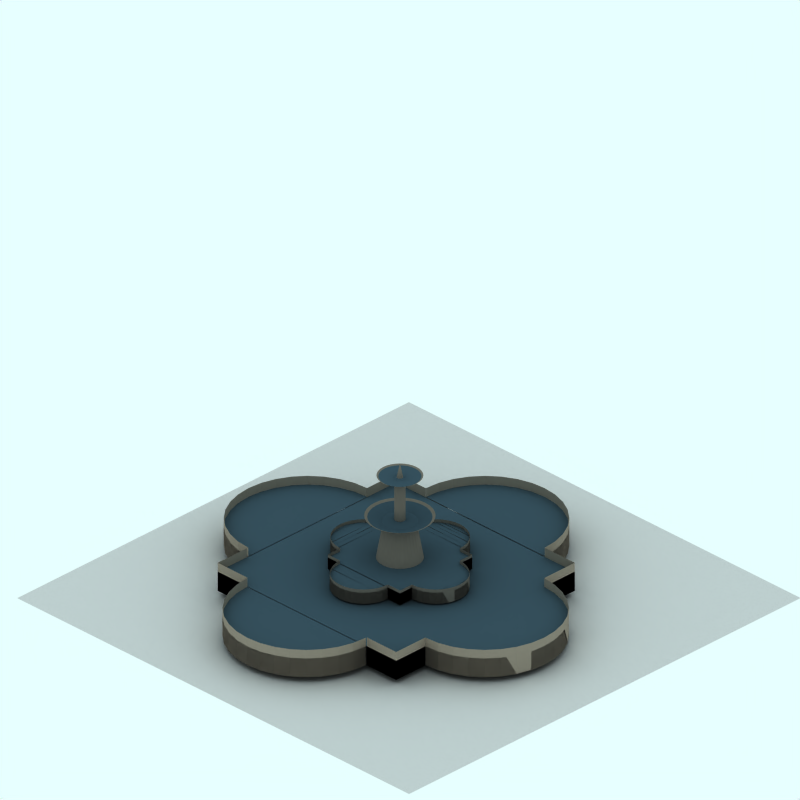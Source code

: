 # Source: fountain.blend  (saved by Blender 2.48.1; exported with 4.5.12 LTS)
import bpy
from mathutils import Matrix  # noqa: F401  (used for matrix-valued properties, if any)

bpy.ops.wm.read_factory_settings(use_empty=True)
scene = bpy.context.scene
scene.name = 'Scene'

# ---- collections
col_collection_1 = bpy.data.collections.new('Collection 1'); scene.collection.children.link(col_collection_1)
col_collection_2 = bpy.data.collections.new('Collection 2'); scene.collection.children.link(col_collection_2)
col_collection_2.hide_render = True
col_collection_2.hide_viewport = True
col_collection_3 = bpy.data.collections.new('Collection 3'); scene.collection.children.link(col_collection_3)

# ---- materials (node trees are filled in below, after node groups)
mat_pavement = bpy.data.materials.new('Pavement')
mat_pavement.alpha_threshold = 0.0
mat_pavement.preview_render_type = 'CUBE'
mat_pavement.diffuse_color = (0.8111, 0.8031, 0.8031, 1.0)
mat_pavement.specular_color = (1.0, 0.9999, 0.9999)
mat_pavement.roughness = 0.5
mat_pavement.line_color = (0.0, 0.0, 0.0, 1.0)
mat_material_001 = bpy.data.materials.new('Material.001')
mat_material_001.alpha_threshold = 0.0
mat_material_001.diffuse_color = (0.4639, 0.4359, 0.3999, 1.0)
mat_material_001.specular_color = (0.4711, 0.4453, 0.3925)
mat_material_001.roughness = 0.5
mat_material_001.line_color = (0.0, 0.0, 0.0, 1.0)
mat_material_003 = bpy.data.materials.new('Material.003')
mat_material_003.alpha_threshold = 0.0
mat_material_003.diffuse_color = (0.231, 0.3124, 0.3609, 1.0)
mat_material_003.roughness = 0.5
mat_material_003.line_color = (0.0, 0.0, 0.0, 1.0)
mat_material_002 = bpy.data.materials.new('Material.002')
mat_material_002.alpha_threshold = 0.0
mat_material_002.preview_render_type = 'CUBE'
mat_material_002.diffuse_color = (0.578, 0.5355, 0.4809, 1.0)
mat_material_002.roughness = 0.5
mat_material_002.line_color = (0.0, 0.0, 0.0, 1.0)
mat_material = bpy.data.materials.new('Material')
mat_material.alpha_threshold = 0.0
mat_material.diffuse_color = (0.4639, 0.4359, 0.3999, 1.0)
mat_material.specular_color = (0.4711, 0.4453, 0.3925)
mat_material.roughness = 0.5
mat_material.line_color = (0.0, 0.0, 0.0, 1.0)

# ---- material node trees

# ---- world
world_world = bpy.data.worlds.new('World'); scene.world = world_world
world_world.color = (0.9059, 1.0, 1.0)
world_world.use_sun_shadow = False
world_world.sun_shadow_jitter_overblur = 0.0
world_world.cycles.sampling_method = 'MANUAL'
world_world.cycles.sample_map_resolution = 256

# ---- cameras
cam_camera_001 = bpy.data.cameras.new('Camera.001')
cam_camera_001.type = 'ORTHO'
cam_camera_001.passepartout_alpha = 0.2
cam_camera_001.clip_end = 100.0
cam_camera_001.lens = 35.0
cam_camera_001.ortho_scale = 12.0
cam_camera_001.display_size = 5.91
cam_camera_001.show_passepartout = False
cam_camera_001.show_safe_areas = True
cam_camera_001.dof.focus_distance = 0.0
cam_camera_001.dof.aperture_fstop = 128.0

# ---- lights
light_lamp = bpy.data.lights.new('Lamp', 'SPOT')
light_lamp.transmission_factor = 0.0
light_lamp.energy = 8.0
light_lamp.shadow_buffer_clip_start = 0.5
light_lamp.shadow_soft_size = 1.0
light_lamp.shadow_maximum_resolution = 0.006
light_lamp.use_absolute_resolution = True
light_lamp.cycles.use_multiple_importance_sampling = False

# ---- meshes
me_plane = bpy.data.meshes.new('Plane')
me_plane.from_pydata([(4.25, 4.06, 0.0), (4.25, -4.25, 0.0), (-4.06, -4.25, 0.0), (-4.06, 4.06, 0.0), (1.48, -4.25, 0.0), (-1.29, -4.25, 0.0), (4.25, 1.29, 0.0), (4.25, -1.48, 0.0), (1.48, 4.06, 0.0), (-1.29, 4.06, 0.0), (-4.06, -1.48, 0.0), (-4.06, 2.149, 0.0), (-2.052, 2.149, 0.0), (-3.486, 2.149, 0.0), (-2.052, -2.484, 0.0), (-3.486, -2.484, 0.0)], [], [(9, 3, 11, 13), (8, 9, 13, 12), (0, 8, 12, 6), (13, 11, 10, 15), (6, 12, 14, 7), (15, 10, 2, 5), (14, 15, 5, 4), (7, 14, 4, 1), (12, 13, 15, 14)])
me_plane.materials.append(mat_pavement)
me_plane.use_remesh_preserve_volume = False
me_plane.use_remesh_preserve_attributes = False
me_plane.use_mirror_vertex_groups = False
me_plane.update()
me_cylinder_001 = bpy.data.meshes.new('Cylinder.001')
me_cylinder_001.from_pydata([(0.2495, 0.2495, 11.19), (0.2933, 0.196, 11.19), (0.3259, 0.135, 11.19), (0.346, 0.06883, 11.19), (0.3528, 2.664e-08, 11.19), (0.346, -0.06883, 11.19), (0.3259, -0.135, 11.19), (0.2933, -0.196, 11.19), (0.2495, -0.2495, 11.19), (0.196, -0.2933, 11.19), (0.135, -0.3259, 11.19), (0.06883, -0.346, 11.19), (-1.15e-07, -0.3528, 11.19), (-0.06883, -0.346, 11.19), (-0.135, -0.3259, 11.19), (-0.196, -0.2933, 11.19), (-0.2495, -0.2495, 11.19), (-0.2933, -0.196, 11.19), (-0.3259, -0.135, 11.19), (-0.346, -0.06883, 11.19), (-0.3528, 3.407e-07, 11.19), (-0.346, 0.06883, 11.19), (-0.3259, 0.135, 11.19), (-0.2933, 0.196, 11.19), (-0.2495, 0.2495, 11.19), (-0.196, 0.2933, 11.19), (-0.135, 0.3259, 11.19), (-0.06883, 0.346, 11.19), (5.664e-07, 0.3528, 11.19), (0.06883, 0.346, 11.19), (0.135, 0.3259, 11.19), (0.196, 0.2933, 11.19), (0.1829, 0.1829, 11.9), (0.2151, 0.1437, 11.9), (0.239, 0.09898, 11.9), (0.2537, 0.05046, 11.9), (0.2587, -5.807e-07, 11.9), (0.2537, -0.05046, 11.9), (0.239, -0.09898, 11.9), (0.2151, -0.1437, 11.9), (0.1829, -0.1829, 11.9), (0.1437, -0.2151, 11.9), (0.09898, -0.239, 11.9), (0.05046, -0.2537, 11.9), (2.405e-07, -0.2587, 11.9), (-0.05046, -0.2537, 11.9), (-0.09898, -0.239, 11.9), (-0.1437, -0.2151, 11.9), (-0.1829, -0.1829, 11.9), (-0.2151, -0.1437, 11.9), (-0.239, -0.09898, 11.9), (-0.2537, -0.05046, 11.9), (-0.2587, -1.062e-06, 11.9), (-0.2537, 0.05046, 11.9), (-0.239, 0.09898, 11.9), (-0.2151, 0.1437, 11.9), (-0.1829, 0.1829, 11.9), (-0.1437, 0.2151, 11.9), (-0.09899, 0.239, 11.9), (-0.05046, 0.2537, 11.9), (-1.883e-06, 0.2587, 11.9), (0.05046, 0.2537, 11.9), (0.09898, 0.239, 11.9), (0.1437, 0.2151, 11.9), (0.0, 0.0, 11.19), (0.1437, 0.2151, 12.06), (0.09898, 0.239, 12.06), (0.05046, 0.2537, 12.06), (-1.883e-06, 0.2587, 12.06), (-0.05046, 0.2537, 12.06), (-0.09899, 0.239, 12.06), (-0.1437, 0.2151, 12.06), (-0.1829, 0.1829, 12.06), (-0.2151, 0.1437, 12.06), (-0.239, 0.09898, 12.06), (-0.2537, 0.05046, 12.06), (-0.2587, -1.062e-06, 12.06), (-0.2537, -0.05046, 12.06), (-0.239, -0.09898, 12.06), (-0.2151, -0.1437, 12.06), (-0.1829, -0.1829, 12.06), (-0.1437, -0.2151, 12.06), (-0.09898, -0.239, 12.06), (-0.05046, -0.2537, 12.06), (2.405e-07, -0.2587, 12.06), (0.05046, -0.2537, 12.06), (0.09898, -0.239, 12.06), (0.1437, -0.2151, 12.06), (0.1829, -0.1829, 12.06), (0.2151, -0.1437, 12.06), (0.239, -0.09898, 12.06), (0.2537, -0.05046, 12.06), (0.2587, -5.807e-07, 12.06), (0.2537, 0.05046, 12.06), (0.239, 0.09898, 12.06), (0.2151, 0.1437, 12.06), (0.1829, 0.1829, 12.06), (0.3294, 0.3294, 12.14), (0.3874, 0.2588, 12.14), (0.4304, 0.1783, 12.14), (0.4569, 0.09089, 12.14), (0.4659, -7.745e-07, 12.14), (0.4569, -0.09089, 12.14), (0.4304, -0.1783, 12.14), (0.3874, -0.2588, 12.14), (0.3294, -0.3294, 12.14), (0.2588, -0.3874, 12.14), (0.1783, -0.4304, 12.14), (0.09089, -0.4569, 12.14), (6.968e-07, -0.4659, 12.14), (-0.09089, -0.4569, 12.14), (-0.1783, -0.4304, 12.14), (-0.2588, -0.3874, 12.14), (-0.3294, -0.3294, 12.14), (-0.3874, -0.2588, 12.14), (-0.4304, -0.1783, 12.14), (-0.4569, -0.09089, 12.14), (-0.4659, -1.641e-06, 12.14), (-0.4569, 0.09088, 12.14), (-0.4304, 0.1783, 12.14), (-0.3874, 0.2588, 12.14), (-0.3294, 0.3294, 12.14), (-0.2588, 0.3874, 12.14), (-0.1783, 0.4304, 12.14), (-0.09089, 0.4569, 12.14), (-3.128e-06, 0.4659, 12.14), (0.09088, 0.4569, 12.14), (0.1783, 0.4304, 12.14), (0.2588, 0.3874, 12.14), (0.284, 0.4251, 12.17), (0.1956, 0.4723, 12.17), (0.09974, 0.5014, 12.17), (-3.396e-06, 0.5113, 12.17), (-0.09975, 0.5014, 12.17), (-0.1957, 0.4723, 12.17), (-0.284, 0.4251, 12.17), (-0.3615, 0.3615, 12.17), (-0.4251, 0.284, 12.17), (-0.4723, 0.1956, 12.17), (-0.5014, 0.09974, 12.17), (-0.5113, -1.764e-06, 12.17), (-0.5014, -0.09974, 12.17), (-0.4723, -0.1957, 12.17), (-0.4251, -0.284, 12.17), (-0.3615, -0.3615, 12.17), (-0.284, -0.4251, 12.17), (-0.1957, -0.4723, 12.17), (-0.09974, -0.5014, 12.17), (8.011e-07, -0.5113, 12.17), (0.09974, -0.5014, 12.17), (0.1957, -0.4723, 12.17), (0.284, -0.4251, 12.17), (0.3615, -0.3615, 12.17), (0.4251, -0.284, 12.17), (0.4723, -0.1957, 12.17), (0.5014, -0.09974, 12.17), (0.5113, -8.133e-07, 12.17), (0.5014, 0.09974, 12.17), (0.4723, 0.1957, 12.17), (0.4251, 0.284, 12.17), (0.3615, 0.3615, 12.17), (0.04543, 0.06798, 12.09), (0.05782, 0.05782, 12.09), (0.03129, 0.07554, 12.09), (0.01595, 0.08019, 12.09), (-8.36e-07, 0.08176, 12.09), (-0.01595, 0.08019, 12.09), (-0.03129, 0.07554, 12.09), (-0.04543, 0.06798, 12.09), (-0.05782, 0.05782, 12.09), (-0.06799, 0.04543, 12.09), (-0.07554, 0.03129, 12.09), (-0.08019, 0.01595, 12.09), (-0.08176, -5.907e-07, 12.09), (-0.08019, -0.01595, 12.09), (-0.07554, -0.03129, 12.09), (-0.06798, -0.04543, 12.09), (-0.05782, -0.05782, 12.09), (-0.04543, -0.06799, 12.09), (-0.03129, -0.07554, 12.09), (-0.01595, -0.08019, 12.09), (-1.647e-07, -0.08176, 12.09), (0.01595, -0.08019, 12.09), (0.03129, -0.07554, 12.09), (0.04543, -0.06798, 12.09), (0.05782, -0.05782, 12.09), (0.06798, -0.04543, 12.09), (0.07554, -0.03129, 12.09), (0.08019, -0.01595, 12.09), (0.08176, -4.387e-07, 12.09), (0.08019, 0.01595, 12.09), (0.07554, 0.03129, 12.09), (0.06798, 0.04543, 12.09), (0.04543, 0.06798, 12.99), (0.05782, 0.05782, 12.99), (0.03129, 0.07554, 12.99), (0.01595, 0.08019, 12.99), (-8.36e-07, 0.08176, 12.99), (-0.01595, 0.08019, 12.99), (-0.03129, 0.07554, 12.99), (-0.04543, 0.06798, 12.99), (-0.05782, 0.05782, 12.99), (-0.06799, 0.04543, 12.99), (-0.07554, 0.03129, 12.99), (-0.08019, 0.01595, 12.99), (-0.08176, -5.907e-07, 12.99), (-0.08019, -0.01595, 12.99), (-0.07554, -0.03129, 12.99), (-0.06798, -0.04543, 12.99), (-0.05782, -0.05782, 12.99), (-0.04543, -0.06799, 12.99), (-0.03129, -0.07554, 12.99), (-0.01595, -0.08019, 12.99), (-1.647e-07, -0.08176, 12.99), (0.01595, -0.08019, 12.99), (0.03129, -0.07554, 12.99), (0.04543, -0.06798, 12.99), (0.05782, -0.05782, 12.99), (0.06798, -0.04543, 12.99), (0.07554, -0.03129, 12.99), (0.08019, -0.01595, 12.99), (0.08176, -4.387e-07, 12.99), (0.08019, 0.01595, 12.99), (0.07554, 0.03129, 12.99), (0.06798, 0.04543, 12.99), (0.1711, 0.256, 13.03), (0.2177, 0.2177, 13.03), (0.1178, 0.2845, 13.03), (0.06007, 0.302, 13.03), (-2.176e-06, 0.3079, 13.03), (-0.06007, 0.302, 13.03), (-0.1178, 0.2845, 13.03), (-0.1711, 0.256, 13.03), (-0.2177, 0.2177, 13.03), (-0.256, 0.1711, 13.03), (-0.2845, 0.1178, 13.03), (-0.302, 0.06007, 13.03), (-0.3079, -1.192e-06, 13.03), (-0.302, -0.06007, 13.03), (-0.2845, -0.1178, 13.03), (-0.256, -0.1711, 13.03), (-0.2177, -0.2177, 13.03), (-0.1711, -0.256, 13.03), (-0.1178, -0.2845, 13.03), (-0.06007, -0.302, 13.03), (3.52e-07, -0.3079, 13.03), (0.06007, -0.302, 13.03), (0.1178, -0.2845, 13.03), (0.1711, -0.256, 13.03), (0.2177, -0.2177, 13.03), (0.256, -0.1711, 13.03), (0.2845, -0.1178, 13.03), (0.302, -0.06007, 13.03), (0.3079, -6.19e-07, 13.03), (0.302, 0.06007, 13.03), (0.2845, 0.1178, 13.03), (0.256, 0.1711, 13.03), (0.2364, 0.2364, 13.05), (0.1857, 0.278, 13.05), (0.1279, 0.3089, 13.05), (0.06522, 0.3279, 13.05), (-2.332e-06, 0.3343, 13.05), (-0.06523, 0.3279, 13.05), (-0.1279, 0.3089, 13.05), (-0.1857, 0.278, 13.05), (-0.2364, 0.2364, 13.05), (-0.278, 0.1857, 13.05), (-0.3089, 0.1279, 13.05), (-0.3279, 0.06522, 13.05), (-0.3343, -1.262e-06, 13.05), (-0.3279, -0.06523, 13.05), (-0.3089, -0.1279, 13.05), (-0.278, -0.1857, 13.05), (-0.2364, -0.2364, 13.05), (-0.1857, -0.278, 13.05), (-0.1279, -0.3089, 13.05), (-0.06522, -0.3279, 13.05), (4.125e-07, -0.3343, 13.05), (0.06523, -0.3279, 13.05), (0.1279, -0.3089, 13.05), (0.1857, -0.278, 13.05), (0.2364, -0.2364, 13.05), (0.278, -0.1857, 13.05), (0.3089, -0.1279, 13.05), (0.3279, -0.06523, 13.05), (0.3343, -6.406e-07, 13.05), (0.3279, 0.06522, 13.05), (0.3089, 0.1279, 13.05), (0.278, 0.1857, 13.05), (0.02658, 0.03977, 13.01), (0.03382, 0.03382, 13.01), (0.01831, 0.04419, 13.01), (0.009332, 0.04692, 13.01), (-6.353e-07, 0.04784, 13.01), (-0.009333, 0.04692, 13.01), (-0.01831, 0.04419, 13.01), (-0.02658, 0.03977, 13.01), (-0.03383, 0.03382, 13.01), (-0.03977, 0.02658, 13.01), (-0.0442, 0.01831, 13.01), (-0.04692, 0.009332, 13.01), (-0.04784, -5.006e-07, 13.01), (-0.04692, -0.009333, 13.01), (-0.04419, -0.01831, 13.01), (-0.03977, -0.02658, 13.01), (-0.03383, -0.03383, 13.01), (-0.02658, -0.03977, 13.01), (-0.01831, -0.04419, 13.01), (-0.009333, -0.04692, 13.01), (-2.426e-07, -0.04784, 13.01), (0.009332, -0.04692, 13.01), (0.01831, -0.04419, 13.01), (0.02658, -0.03977, 13.01), (0.03382, -0.03383, 13.01), (0.03977, -0.02658, 13.01), (0.04419, -0.01831, 13.01), (0.04692, -0.009333, 13.01), (0.04784, -4.116e-07, 13.01), (0.04692, 0.009332, 13.01), (0.04419, 0.01831, 13.01), (0.03977, 0.02658, 13.01), (0.002798, 0.004188, 13.28), (0.003561, 0.003561, 13.28), (0.001927, 0.004653, 13.28), (0.0009823, 0.00494, 13.28), (-3.808e-07, 0.005037, 13.28), (-0.000983, 0.00494, 13.28), (-0.001928, 0.004653, 13.28), (-0.002799, 0.004188, 13.28), (-0.003562, 0.003561, 13.28), (-0.004188, 0.002798, 13.28), (-0.004654, 0.001927, 13.28), (-0.004941, 0.0009823, 13.28), (-0.005037, -3.865e-07, 13.28), (-0.004941, -0.000983, 13.28), (-0.004654, -0.001928, 13.28), (-0.004188, -0.002799, 13.28), (-0.003562, -0.003562, 13.28), (-0.002799, -0.004188, 13.28), (-0.001928, -0.004654, 13.28), (-0.000983, -0.004941, 13.28), (-3.395e-07, -0.005037, 13.28), (0.0009823, -0.004941, 13.28), (0.001927, -0.004654, 13.28), (0.002798, -0.004188, 13.28), (0.003561, -0.003562, 13.28), (0.004188, -0.002799, 13.28), (0.004653, -0.001928, 13.28), (0.00494, -0.000983, 13.28), (0.005037, -3.772e-07, 13.28), (0.00494, 0.0009823, 13.28), (0.004653, 0.001927, 13.28), (0.004188, 0.002798, 13.28)], [], [(64, 0, 1), (64, 1, 2), (64, 2, 3), (64, 3, 4), (64, 4, 5), (64, 5, 6), (64, 6, 7), (64, 7, 8), (64, 8, 9), (64, 9, 10), (64, 10, 11), (64, 11, 12), (64, 12, 13), (64, 13, 14), (64, 14, 15), (64, 15, 16), (64, 16, 17), (64, 17, 18), (64, 18, 19), (64, 19, 20), (64, 20, 21), (64, 21, 22), (64, 22, 23), (64, 23, 24), (64, 24, 25), (64, 25, 26), (64, 26, 27), (64, 27, 28), (64, 28, 29), (64, 29, 30), (64, 30, 31), (31, 0, 64), (0, 32, 33, 1), (1, 33, 34, 2), (2, 34, 35, 3), (3, 35, 36, 4), (4, 36, 37, 5), (5, 37, 38, 6), (6, 38, 39, 7), (7, 39, 40, 8), (8, 40, 41, 9), (9, 41, 42, 10), (10, 42, 43, 11), (11, 43, 44, 12), (12, 44, 45, 13), (13, 45, 46, 14), (14, 46, 47, 15), (15, 47, 48, 16), (16, 48, 49, 17), (17, 49, 50, 18), (18, 50, 51, 19), (19, 51, 52, 20), (20, 52, 53, 21), (21, 53, 54, 22), (22, 54, 55, 23), (23, 55, 56, 24), (24, 56, 57, 25), (25, 57, 58, 26), (26, 58, 59, 27), (27, 59, 60, 28), (28, 60, 61, 29), (29, 61, 62, 30), (30, 62, 63, 31), (32, 0, 31, 63), (32, 63, 65, 96), (63, 62, 66, 65), (62, 61, 67, 66), (61, 60, 68, 67), (60, 59, 69, 68), (59, 58, 70, 69), (58, 57, 71, 70), (57, 56, 72, 71), (56, 55, 73, 72), (55, 54, 74, 73), (54, 53, 75, 74), (53, 52, 76, 75), (52, 51, 77, 76), (51, 50, 78, 77), (50, 49, 79, 78), (49, 48, 80, 79), (48, 47, 81, 80), (47, 46, 82, 81), (46, 45, 83, 82), (45, 44, 84, 83), (44, 43, 85, 84), (43, 42, 86, 85), (42, 41, 87, 86), (41, 40, 88, 87), (40, 39, 89, 88), (39, 38, 90, 89), (38, 37, 91, 90), (37, 36, 92, 91), (36, 35, 93, 92), (35, 34, 94, 93), (34, 33, 95, 94), (33, 32, 96, 95), (95, 96, 97, 98), (94, 95, 98, 99), (93, 94, 99, 100), (92, 93, 100, 101), (91, 92, 101, 102), (90, 91, 102, 103), (89, 90, 103, 104), (88, 89, 104, 105), (87, 88, 105, 106), (86, 87, 106, 107), (85, 86, 107, 108), (84, 85, 108, 109), (83, 84, 109, 110), (82, 83, 110, 111), (81, 82, 111, 112), (80, 81, 112, 113), (79, 80, 113, 114), (78, 79, 114, 115), (77, 78, 115, 116), (76, 77, 116, 117), (75, 76, 117, 118), (74, 75, 118, 119), (73, 74, 119, 120), (72, 73, 120, 121), (71, 72, 121, 122), (70, 71, 122, 123), (69, 70, 123, 124), (68, 69, 124, 125), (67, 68, 125, 126), (66, 67, 126, 127), (65, 66, 127, 128), (96, 65, 128, 97), (97, 128, 129, 160), (128, 127, 130, 129), (127, 126, 131, 130), (126, 125, 132, 131), (125, 124, 133, 132), (124, 123, 134, 133), (123, 122, 135, 134), (122, 121, 136, 135), (121, 120, 137, 136), (120, 119, 138, 137), (119, 118, 139, 138), (118, 117, 140, 139), (117, 116, 141, 140), (116, 115, 142, 141), (115, 114, 143, 142), (114, 113, 144, 143), (113, 112, 145, 144), (112, 111, 146, 145), (111, 110, 147, 146), (110, 109, 148, 147), (109, 108, 149, 148), (108, 107, 150, 149), (107, 106, 151, 150), (106, 105, 152, 151), (105, 104, 153, 152), (104, 103, 154, 153), (103, 102, 155, 154), (102, 101, 156, 155), (101, 100, 157, 156), (100, 99, 158, 157), (99, 98, 159, 158), (98, 97, 160, 159), (65, 96, 162, 161), (66, 65, 161, 163), (67, 66, 163, 164), (68, 67, 164, 165), (69, 68, 165, 166), (70, 69, 166, 167), (71, 70, 167, 168), (72, 71, 168, 169), (73, 72, 169, 170), (74, 73, 170, 171), (75, 74, 171, 172), (76, 75, 172, 173), (77, 76, 173, 174), (78, 77, 174, 175), (79, 78, 175, 176), (80, 79, 176, 177), (81, 80, 177, 178), (82, 81, 178, 179), (83, 82, 179, 180), (84, 83, 180, 181), (85, 84, 181, 182), (86, 85, 182, 183), (87, 86, 183, 184), (88, 87, 184, 185), (89, 88, 185, 186), (90, 89, 186, 187), (91, 90, 187, 188), (92, 91, 188, 189), (93, 92, 189, 190), (94, 93, 190, 191), (95, 94, 191, 192), (96, 95, 192, 162), (161, 162, 194, 193), (163, 161, 193, 195), (164, 163, 195, 196), (165, 164, 196, 197), (166, 165, 197, 198), (167, 166, 198, 199), (168, 167, 199, 200), (169, 168, 200, 201), (170, 169, 201, 202), (171, 170, 202, 203), (172, 171, 203, 204), (173, 172, 204, 205), (174, 173, 205, 206), (175, 174, 206, 207), (176, 175, 207, 208), (177, 176, 208, 209), (178, 177, 209, 210), (179, 178, 210, 211), (180, 179, 211, 212), (181, 180, 212, 213), (182, 181, 213, 214), (183, 182, 214, 215), (184, 183, 215, 216), (185, 184, 216, 217), (186, 185, 217, 218), (187, 186, 218, 219), (188, 187, 219, 220), (189, 188, 220, 221), (190, 189, 221, 222), (191, 190, 222, 223), (192, 191, 223, 224), (162, 192, 224, 194), (193, 194, 226, 225), (195, 193, 225, 227), (196, 195, 227, 228), (197, 196, 228, 229), (198, 197, 229, 230), (199, 198, 230, 231), (200, 199, 231, 232), (201, 200, 232, 233), (202, 201, 233, 234), (203, 202, 234, 235), (204, 203, 235, 236), (205, 204, 236, 237), (206, 205, 237, 238), (207, 206, 238, 239), (208, 207, 239, 240), (209, 208, 240, 241), (210, 209, 241, 242), (211, 210, 242, 243), (212, 211, 243, 244), (213, 212, 244, 245), (214, 213, 245, 246), (215, 214, 246, 247), (216, 215, 247, 248), (217, 216, 248, 249), (218, 217, 249, 250), (219, 218, 250, 251), (220, 219, 251, 252), (221, 220, 252, 253), (222, 221, 253, 254), (223, 222, 254, 255), (224, 223, 255, 256), (194, 224, 256, 226), (225, 226, 257, 258), (227, 225, 258, 259), (228, 227, 259, 260), (229, 228, 260, 261), (230, 229, 261, 262), (231, 230, 262, 263), (232, 231, 263, 264), (233, 232, 264, 265), (234, 233, 265, 266), (235, 234, 266, 267), (236, 235, 267, 268), (237, 236, 268, 269), (238, 237, 269, 270), (239, 238, 270, 271), (240, 239, 271, 272), (241, 240, 272, 273), (242, 241, 273, 274), (243, 242, 274, 275), (244, 243, 275, 276), (245, 244, 276, 277), (246, 245, 277, 278), (247, 246, 278, 279), (248, 247, 279, 280), (249, 248, 280, 281), (250, 249, 281, 282), (251, 250, 282, 283), (252, 251, 283, 284), (253, 252, 284, 285), (254, 253, 285, 286), (255, 254, 286, 287), (256, 255, 287, 288), (226, 256, 288, 257), (194, 193, 289, 290), (193, 195, 291, 289), (195, 196, 292, 291), (196, 197, 293, 292), (197, 198, 294, 293), (198, 199, 295, 294), (199, 200, 296, 295), (200, 201, 297, 296), (201, 202, 298, 297), (202, 203, 299, 298), (203, 204, 300, 299), (204, 205, 301, 300), (205, 206, 302, 301), (206, 207, 303, 302), (207, 208, 304, 303), (208, 209, 305, 304), (209, 210, 306, 305), (210, 211, 307, 306), (211, 212, 308, 307), (212, 213, 309, 308), (213, 214, 310, 309), (214, 215, 311, 310), (215, 216, 312, 311), (216, 217, 313, 312), (217, 218, 314, 313), (218, 219, 315, 314), (219, 220, 316, 315), (220, 221, 317, 316), (221, 222, 318, 317), (222, 223, 319, 318), (223, 224, 320, 319), (224, 194, 290, 320), (290, 289, 321, 322), (289, 291, 323, 321), (291, 292, 324, 323), (292, 293, 325, 324), (293, 294, 326, 325), (294, 295, 327, 326), (295, 296, 328, 327), (296, 297, 329, 328), (297, 298, 330, 329), (298, 299, 331, 330), (299, 300, 332, 331), (300, 301, 333, 332), (301, 302, 334, 333), (302, 303, 335, 334), (303, 304, 336, 335), (304, 305, 337, 336), (305, 306, 338, 337), (306, 307, 339, 338), (307, 308, 340, 339), (308, 309, 341, 340), (309, 310, 342, 341), (310, 311, 343, 342), (311, 312, 344, 343), (312, 313, 345, 344), (313, 314, 346, 345), (314, 315, 347, 346), (315, 316, 348, 347), (316, 317, 349, 348), (317, 318, 350, 349), (318, 319, 351, 350), (319, 320, 352, 351), (320, 290, 322, 352)])
me_cylinder_001.polygons.foreach_set('material_index', [0, 0, 0, 0, 0, 0, 0, 0, 0, 0, 0, 0, 0, 0, 0, 0, 0, 0, 0, 0, 0, 0, 0, 0, 0, 0, 0, 0, 0, 0, 0, 0, 0, 0, 0, 0, 0, 0, 0, 0, 0, 0, 0, 0, 0, 0, 0, 0, 0, 0, 0, 0, 0, 0, 0, 0, 0, 0, 0, 0, 0, 0, 0, 0, 0, 0, 0, 0, 0, 0, 0, 0, 0, 0, 0, 0, 0, 0, 0, 0, 0, 0, 0, 0, 0, 0, 0, 0, 0, 0, 0, 0, 0, 0, 0, 0, 1, 1, 1, 1, 1, 1, 1, 1, 1, 1, 1, 1, 1, 1, 1, 1, 1, 1, 1, 1, 1, 1, 1, 1, 1, 1, 1, 1, 1, 1, 1, 1, 0, 0, 0, 0, 0, 0, 0, 0, 0, 0, 0, 0, 0, 0, 0, 0, 0, 0, 0, 0, 0, 0, 0, 0, 0, 0, 0, 0, 0, 0, 0, 0, 1, 1, 1, 1, 1, 1, 1, 1, 1, 1, 1, 1, 1, 1, 1, 1, 1, 1, 1, 1, 1, 1, 1, 1, 1, 1, 1, 1, 1, 1, 1, 1, 0, 0, 0, 0, 0, 0, 0, 0, 0, 0, 0, 0, 0, 0, 0, 0, 0, 0, 0, 0, 0, 0, 0, 0, 0, 0, 0, 0, 0, 0, 0, 0, 1, 1, 1, 1, 1, 1, 1, 1, 1, 1, 1, 1, 1, 1, 1, 1, 1, 1, 1, 1, 1, 1, 1, 1, 1, 1, 1, 1, 1, 1, 1, 1, 0, 0, 0, 0, 0, 0, 0, 0, 0, 0, 0, 0, 0, 0, 0, 0, 0, 0, 0, 0, 0, 0, 0, 0, 0, 0, 0, 0, 0, 0, 0, 0, 1, 1, 1, 1, 1, 1, 1, 1, 1, 1, 1, 1, 1, 1, 1, 1, 1, 1, 1, 1, 1, 1, 1, 1, 1, 1, 1, 1, 1, 1, 1, 1, 0, 0, 0, 0, 0, 0, 0, 0, 0, 0, 0, 0, 0, 0, 0, 0, 0, 0, 0, 0, 0, 0, 0, 0, 0, 0, 0, 0, 0, 0, 0, 0])
me_cylinder_001.materials.append(mat_material_001)
me_cylinder_001.materials.append(mat_material_003)
me_cylinder_001.use_remesh_preserve_volume = False
me_cylinder_001.use_remesh_preserve_attributes = False
me_cylinder_001.use_mirror_vertex_groups = False
me_cylinder_001.update()
me_cube_002 = bpy.data.meshes.new('Cube.002')
me_cube_002.from_pydata([(7.782, 0.9705, -1.502), (7.782, -2.033, -1.502), (4.779, -2.033, -1.502), (4.779, 0.9705, -1.502), (7.287, -2.033, -1.502), (5.277, -2.033, -1.502), (7.782, 0.4682, -1.502), (7.782, -1.543, -1.502), (7.287, 0.9705, -1.502), (5.277, 0.9705, -1.502), (4.779, -1.543, -1.502), (4.779, 0.4682, -1.502), (7.782, -2.033, -1.118), (7.782, 0.9705, -1.118), (4.779, -2.033, -1.118), (4.779, 0.9705, -1.118), (7.782, 0.4682, -1.118), (7.782, -1.543, -1.118), (7.287, -2.033, -1.118), (5.277, -2.033, -1.118), (4.779, -1.543, -1.118), (4.779, 0.4682, -1.118), (7.287, 0.9705, -1.118), (5.277, 0.9705, -1.118), (6.983, 1.68, -1.496), (7.107, 1.528, -1.496), (7.2, 1.355, -1.496), (7.257, 1.168, -1.496), (7.276, 0.9728, -1.496), (5.276, 0.9728, -1.496), (5.295, 1.168, -1.496), (5.352, 1.355, -1.496), (5.444, 1.528, -1.496), (5.569, 1.68, -1.496), (5.72, 1.804, -1.496), (5.893, 1.897, -1.496), (6.081, 1.954, -1.496), (6.276, 1.973, -1.496), (6.471, 1.954, -1.496), (6.658, 1.897, -1.496), (6.831, 1.804, -1.496), (6.983, 1.68, -1.118), (7.107, 1.528, -1.118), (7.2, 1.355, -1.118), (7.257, 1.168, -1.118), (7.276, 0.9728, -1.118), (5.276, 0.9728, -1.118), (5.295, 1.168, -1.118), (5.352, 1.355, -1.118), (5.444, 1.528, -1.118), (5.569, 1.68, -1.118), (5.72, 1.804, -1.118), (5.893, 1.897, -1.118), (6.081, 1.954, -1.118), (6.276, 1.973, -1.118), (6.471, 1.954, -1.118), (6.658, 1.897, -1.118), (6.831, 1.804, -1.118), (8.617, -1.1, -1.118), (8.709, -0.9274, -1.118), (8.766, -0.7399, -1.118), (8.785, -0.5448, -1.118), (8.766, -0.3497, -1.118), (8.709, -0.1621, -1.118), (8.617, 0.01081, -1.118), (8.492, 0.1623, -1.118), (8.341, 0.2867, -1.118), (8.168, 0.3791, -1.118), (7.98, 0.436, -1.118), (7.785, 0.4552, -1.118), (7.785, -1.545, -1.118), (7.98, -1.526, -1.118), (8.168, -1.469, -1.118), (8.341, -1.376, -1.118), (8.492, -1.252, -1.118), (8.617, -1.1, -1.496), (8.709, -0.9275, -1.496), (8.766, -0.7399, -1.496), (8.785, -0.5448, -1.496), (8.766, -0.3497, -1.496), (8.709, -0.1621, -1.496), (8.617, 0.0108, -1.496), (8.492, 0.1623, -1.496), (8.341, 0.2867, -1.496), (8.168, 0.3791, -1.496), (7.98, 0.436, -1.496), (7.785, 0.4552, -1.496), (7.785, -1.545, -1.496), (7.98, -1.526, -1.496), (8.168, -1.469, -1.496), (8.341, -1.376, -1.496), (8.492, -1.252, -1.496), (5.578, -2.754, -1.496), (5.454, -2.602, -1.496), (5.361, -2.429, -1.496), (5.304, -2.242, -1.496), (5.285, -2.046, -1.496), (7.285, -2.046, -1.496), (7.266, -2.242, -1.496), (7.209, -2.429, -1.496), (7.116, -2.602, -1.496), (6.992, -2.754, -1.496), (6.841, -2.878, -1.496), (6.668, -2.97, -1.496), (6.48, -3.027, -1.496), (6.285, -3.046, -1.496), (6.09, -3.027, -1.496), (5.902, -2.97, -1.496), (5.729, -2.878, -1.496), (5.578, -2.754, -1.118), (5.454, -2.602, -1.118), (5.361, -2.429, -1.118), (5.304, -2.242, -1.118), (5.285, -2.046, -1.118), (7.285, -2.046, -1.118), (7.266, -2.242, -1.118), (7.209, -2.429, -1.118), (7.116, -2.602, -1.118), (6.992, -2.754, -1.118), (6.841, -2.878, -1.118), (6.668, -2.97, -1.118), (6.48, -3.027, -1.118), (6.285, -3.046, -1.118), (6.09, -3.027, -1.118), (5.902, -2.97, -1.118), (5.729, -2.878, -1.118), (3.95, 0.03439, -1.118), (3.858, -0.1385, -1.118), (3.801, -0.3261, -1.118), (3.781, -0.5212, -1.118), (3.801, -0.7163, -1.118), (3.858, -0.9039, -1.118), (3.95, -1.077, -1.118), (4.074, -1.228, -1.118), (4.226, -1.353, -1.118), (4.399, -1.445, -1.118), (4.586, -1.502, -1.118), (4.781, -1.521, -1.118), (4.781, 0.4788, -1.118), (4.586, 0.4596, -1.118), (4.399, 0.4027, -1.118), (4.226, 0.3103, -1.118), (4.074, 0.1859, -1.118), (3.95, 0.0344, -1.496), (3.858, -0.1385, -1.496), (3.801, -0.3261, -1.496), (3.781, -0.5212, -1.496), (3.801, -0.7163, -1.496), (3.858, -0.9039, -1.496), (3.95, -1.077, -1.496), (4.074, -1.228, -1.496), (4.226, -1.353, -1.496), (4.399, -1.445, -1.496), (4.586, -1.502, -1.496), (4.781, -1.521, -1.496), (4.781, 0.4788, -1.496), (4.586, 0.4596, -1.496), (4.399, 0.4027, -1.496), (4.226, 0.3103, -1.496), (4.074, 0.1859, -1.496), (4.226, 0.3103, -1.238), (4.074, 0.1859, -1.238), (4.399, 0.4027, -1.238), (4.586, 0.4596, -1.238), (4.781, 0.4788, -1.238), (4.781, -0.5212, -1.238), (4.781, -1.521, -1.238), (4.586, -1.502, -1.238), (4.399, -1.445, -1.238), (4.226, -1.353, -1.238), (4.074, -1.228, -1.238), (3.95, -1.077, -1.238), (3.858, -0.9039, -1.238), (3.801, -0.7163, -1.238), (3.781, -0.5212, -1.238), (3.801, -0.3261, -1.238), (3.858, -0.1385, -1.238), (3.95, 0.0344, -1.238), (5.578, -2.754, -1.238), (5.729, -2.878, -1.238), (5.902, -2.97, -1.238), (6.09, -3.027, -1.238), (6.285, -3.046, -1.238), (6.48, -3.027, -1.238), (6.668, -2.97, -1.238), (6.841, -2.878, -1.238), (6.992, -2.754, -1.238), (7.116, -2.602, -1.238), (7.209, -2.429, -1.238), (7.266, -2.242, -1.238), (7.285, -2.046, -1.238), (6.244, -2.046, -1.238), (5.285, -2.046, -1.238), (5.304, -2.242, -1.238), (5.361, -2.429, -1.238), (5.454, -2.602, -1.238), (8.341, -1.376, -1.238), (8.492, -1.252, -1.238), (8.168, -1.469, -1.238), (7.98, -1.526, -1.238), (7.785, -1.545, -1.238), (7.785, -0.5448, -1.238), (7.785, 0.4552, -1.238), (7.98, 0.436, -1.238), (8.168, 0.3791, -1.238), (8.341, 0.2867, -1.238), (8.492, 0.1623, -1.238), (8.617, 0.0108, -1.238), (8.709, -0.1621, -1.238), (8.766, -0.3497, -1.238), (8.785, -0.5448, -1.238), (8.766, -0.7399, -1.238), (8.709, -0.9275, -1.238), (8.617, -1.1, -1.238), (6.983, 1.68, -1.238), (6.831, 1.804, -1.238), (6.658, 1.897, -1.238), (6.471, 1.954, -1.238), (6.276, 1.973, -1.238), (6.081, 1.954, -1.238), (5.893, 1.897, -1.238), (5.72, 1.804, -1.238), (5.569, 1.68, -1.238), (5.444, 1.528, -1.238), (5.352, 1.355, -1.238), (5.295, 1.168, -1.238), (5.276, 0.9728, -1.238), (6.276, 0.9728, -1.238), (7.276, 0.9728, -1.238), (7.257, 1.168, -1.238), (7.2, 1.355, -1.238), (7.107, 1.528, -1.238), (4.779, 0.9705, -1.243), (4.779, 0.4682, -1.243), (4.779, -1.543, -1.243), (4.779, -2.033, -1.243), (5.277, 0.9705, -1.243), (7.287, 0.9705, -1.243), (7.782, 0.9705, -1.243), (7.782, -2.033, -1.243), (7.782, -1.543, -1.243), (7.782, 0.4682, -1.243), (5.277, -2.033, -1.243), (7.287, -2.033, -1.243), (5.277, 0.4682, -1.243), (5.277, -1.543, -1.243), (7.287, 0.4682, -1.243), (7.287, -1.543, -1.243)], [], [(0, 13, 16, 6), (7, 17, 12, 1), (1, 12, 18, 4), (5, 19, 14, 2), (2, 14, 20, 10), (11, 21, 15, 3), (13, 0, 8, 22), (23, 9, 3, 15), (24, 41, 42, 25), (25, 42, 43, 26), (26, 43, 44, 27), (27, 44, 45, 28), (29, 46, 47, 30), (30, 47, 48, 31), (31, 48, 49, 32), (32, 49, 50, 33), (33, 50, 51, 34), (34, 51, 52, 35), (35, 52, 53, 36), (36, 53, 54, 37), (37, 54, 55, 38), (38, 55, 56, 39), (39, 56, 57, 40), (40, 57, 41, 24), (75, 58, 74, 91), (76, 59, 58, 75), (77, 60, 59, 76), (78, 61, 60, 77), (79, 62, 61, 78), (80, 63, 62, 79), (81, 64, 63, 80), (82, 65, 64, 81), (83, 66, 65, 82), (84, 67, 66, 83), (85, 68, 67, 84), (86, 69, 68, 85), (88, 71, 70, 87), (89, 72, 71, 88), (90, 73, 72, 89), (91, 74, 73, 90), (92, 109, 110, 93), (93, 110, 111, 94), (94, 111, 112, 95), (95, 112, 113, 96), (97, 114, 115, 98), (98, 115, 116, 99), (99, 116, 117, 100), (100, 117, 118, 101), (101, 118, 119, 102), (102, 119, 120, 103), (103, 120, 121, 104), (104, 121, 122, 105), (105, 122, 123, 106), (106, 123, 124, 107), (107, 124, 125, 108), (108, 125, 109, 92), (143, 126, 142, 159), (144, 127, 126, 143), (145, 128, 127, 144), (146, 129, 128, 145), (147, 130, 129, 146), (148, 131, 130, 147), (149, 132, 131, 148), (150, 133, 132, 149), (151, 134, 133, 150), (152, 135, 134, 151), (153, 136, 135, 152), (154, 137, 136, 153), (156, 139, 138, 155), (157, 140, 139, 156), (158, 141, 140, 157), (159, 142, 141, 158), (159, 158, 160, 161), (158, 157, 162, 160), (157, 156, 163, 162), (156, 155, 164, 163), (154, 153, 167, 166), (153, 152, 168, 167), (152, 151, 169, 168), (151, 150, 170, 169), (150, 149, 171, 170), (149, 148, 172, 171), (148, 147, 173, 172), (147, 146, 174, 173), (146, 145, 175, 174), (145, 144, 176, 175), (144, 143, 177, 176), (143, 159, 161, 177), (108, 92, 178, 179), (107, 108, 179, 180), (106, 107, 180, 181), (105, 106, 181, 182), (104, 105, 182, 183), (103, 104, 183, 184), (102, 103, 184, 185), (101, 102, 185, 186), (100, 101, 186, 187), (99, 100, 187, 188), (98, 99, 188, 189), (97, 98, 189, 190), (95, 96, 192, 193), (94, 95, 193, 194), (93, 94, 194, 195), (92, 93, 195, 178), (91, 90, 196, 197), (90, 89, 198, 196), (89, 88, 199, 198), (88, 87, 200, 199), (86, 85, 203, 202), (85, 84, 204, 203), (84, 83, 205, 204), (83, 82, 206, 205), (82, 81, 207, 206), (81, 80, 208, 207), (80, 79, 209, 208), (79, 78, 210, 209), (78, 77, 211, 210), (77, 76, 212, 211), (76, 75, 213, 212), (75, 91, 197, 213), (40, 24, 214, 215), (39, 40, 215, 216), (38, 39, 216, 217), (37, 38, 217, 218), (36, 37, 218, 219), (35, 36, 219, 220), (34, 35, 220, 221), (33, 34, 221, 222), (32, 33, 222, 223), (31, 32, 223, 224), (30, 31, 224, 225), (29, 30, 225, 226), (27, 28, 228, 229), (26, 27, 229, 230), (25, 26, 230, 231), (24, 25, 231, 214), (11, 3, 232, 233), (2, 10, 234, 235), (3, 9, 236, 232), (8, 0, 238, 237), (7, 1, 239, 240), (0, 6, 241, 238), (5, 2, 235, 242), (1, 4, 243, 239), (165, 161, 160), (165, 160, 162), (165, 162, 163), (165, 163, 164), (165, 166, 167), (165, 167, 168), (165, 168, 169), (165, 169, 170), (165, 170, 171), (165, 171, 172), (165, 172, 173), (165, 173, 174), (165, 174, 175), (165, 175, 176), (165, 176, 177), (165, 177, 161), (191, 179, 178), (191, 180, 179), (191, 181, 180), (191, 182, 181), (191, 183, 182), (191, 184, 183), (191, 185, 184), (191, 186, 185), (191, 187, 186), (191, 188, 187), (191, 189, 188), (191, 190, 189), (191, 193, 192), (191, 194, 193), (191, 195, 194), (191, 178, 195), (201, 197, 196), (201, 196, 198), (201, 198, 199), (201, 199, 200), (201, 202, 203), (201, 203, 204), (201, 204, 205), (201, 205, 206), (201, 206, 207), (201, 207, 208), (201, 208, 209), (201, 209, 210), (201, 210, 211), (201, 211, 212), (201, 212, 213), (201, 213, 197), (227, 215, 214), (227, 216, 215), (227, 217, 216), (227, 218, 217), (227, 219, 218), (227, 220, 219), (227, 221, 220), (227, 222, 221), (227, 223, 222), (227, 224, 223), (227, 225, 224), (227, 226, 225), (227, 229, 228), (227, 230, 229), (227, 231, 230), (227, 214, 231), (236, 244, 233, 232), (244, 245, 234, 233), (245, 242, 235, 234), (237, 246, 244, 236), (246, 247, 245, 244), (247, 243, 242, 245), (238, 241, 246, 237), (241, 240, 247, 246), (240, 239, 243, 247)])
me_cube_002.polygons.foreach_set('material_index', [0, 0, 0, 0, 0, 0, 0, 0, 0, 0, 0, 0, 0, 0, 0, 0, 0, 0, 0, 0, 0, 0, 0, 0, 0, 0, 0, 0, 0, 0, 0, 0, 0, 0, 0, 0, 0, 0, 0, 0, 0, 0, 0, 0, 0, 0, 0, 0, 0, 0, 0, 0, 0, 0, 0, 0, 0, 0, 0, 0, 0, 0, 0, 0, 0, 0, 0, 0, 0, 0, 0, 0, 0, 0, 0, 0, 0, 0, 0, 0, 0, 0, 0, 0, 0, 0, 0, 0, 0, 0, 0, 0, 0, 0, 0, 0, 0, 0, 0, 0, 0, 0, 0, 0, 0, 0, 0, 0, 0, 0, 0, 0, 0, 0, 0, 0, 0, 0, 0, 0, 0, 0, 0, 0, 0, 0, 0, 0, 0, 0, 0, 0, 0, 0, 0, 0, 0, 0, 0, 0, 0, 0, 0, 0, 1, 1, 1, 1, 1, 1, 1, 1, 1, 1, 1, 1, 1, 1, 1, 1, 1, 1, 1, 1, 1, 1, 1, 1, 1, 1, 1, 1, 1, 1, 1, 1, 1, 1, 1, 1, 1, 1, 1, 1, 1, 1, 1, 1, 1, 1, 1, 1, 1, 1, 1, 1, 1, 1, 1, 1, 1, 1, 1, 1, 1, 1, 1, 1, 1, 1, 1, 1, 1, 1, 1, 1, 1])
me_cube_002.materials.append(mat_material_002)
me_cube_002.materials.append(mat_material_003)
me_cube_002.use_remesh_preserve_volume = False
me_cube_002.use_remesh_preserve_attributes = False
me_cube_002.use_mirror_vertex_groups = False
me_cube_002.update()
me_cube_015 = bpy.data.meshes.new('Cube.015')
me_cube_015.from_pydata([(7.782, 0.9705, -1.502), (7.782, -2.033, -1.502), (4.779, -2.033, -1.502), (4.779, 0.9705, -1.502), (7.287, -2.033, -1.502), (5.277, -2.033, -1.502), (7.782, 0.4682, -1.502), (7.782, -1.543, -1.502), (7.287, 0.9705, -1.502), (5.277, 0.9705, -1.502), (4.779, -1.543, -1.502), (4.779, 0.4682, -1.502), (7.782, -2.033, -1.118), (7.782, 0.9705, -1.118), (4.779, -2.033, -1.118), (4.779, 0.9705, -1.118), (7.782, 0.4682, -1.118), (7.782, -1.543, -1.118), (7.287, -2.033, -1.118), (5.277, -2.033, -1.118), (4.779, -1.543, -1.118), (4.779, 0.4682, -1.118), (7.287, 0.9705, -1.118), (5.277, 0.9705, -1.118), (6.983, 1.68, -1.496), (7.107, 1.528, -1.496), (7.2, 1.355, -1.496), (7.257, 1.168, -1.496), (7.276, 0.9728, -1.496), (5.276, 0.9728, -1.496), (5.295, 1.168, -1.496), (5.352, 1.355, -1.496), (5.444, 1.528, -1.496), (5.569, 1.68, -1.496), (5.72, 1.804, -1.496), (5.893, 1.897, -1.496), (6.081, 1.954, -1.496), (6.276, 1.973, -1.496), (6.471, 1.954, -1.496), (6.658, 1.897, -1.496), (6.831, 1.804, -1.496), (6.983, 1.68, -1.118), (7.107, 1.528, -1.118), (7.2, 1.355, -1.118), (7.257, 1.168, -1.118), (7.276, 0.9728, -1.118), (5.276, 0.9728, -1.118), (5.295, 1.168, -1.118), (5.352, 1.355, -1.118), (5.444, 1.528, -1.118), (5.569, 1.68, -1.118), (5.72, 1.804, -1.118), (5.893, 1.897, -1.118), (6.081, 1.954, -1.118), (6.276, 1.973, -1.118), (6.471, 1.954, -1.118), (6.658, 1.897, -1.118), (6.831, 1.804, -1.118), (8.617, -1.1, -1.118), (8.709, -0.9274, -1.118), (8.766, -0.7399, -1.118), (8.785, -0.5448, -1.118), (8.766, -0.3497, -1.118), (8.709, -0.1621, -1.118), (8.617, 0.01081, -1.118), (8.492, 0.1623, -1.118), (8.341, 0.2867, -1.118), (8.168, 0.3791, -1.118), (7.98, 0.436, -1.118), (7.785, 0.4552, -1.118), (7.785, -1.545, -1.118), (7.98, -1.526, -1.118), (8.168, -1.469, -1.118), (8.341, -1.376, -1.118), (8.492, -1.252, -1.118), (8.617, -1.1, -1.496), (8.709, -0.9275, -1.496), (8.766, -0.7399, -1.496), (8.785, -0.5448, -1.496), (8.766, -0.3497, -1.496), (8.709, -0.1621, -1.496), (8.617, 0.0108, -1.496), (8.492, 0.1623, -1.496), (8.341, 0.2867, -1.496), (8.168, 0.3791, -1.496), (7.98, 0.436, -1.496), (7.785, 0.4552, -1.496), (7.785, -1.545, -1.496), (7.98, -1.526, -1.496), (8.168, -1.469, -1.496), (8.341, -1.376, -1.496), (8.492, -1.252, -1.496), (5.578, -2.754, -1.496), (5.454, -2.602, -1.496), (5.361, -2.429, -1.496), (5.304, -2.242, -1.496), (5.285, -2.046, -1.496), (7.285, -2.046, -1.496), (7.266, -2.242, -1.496), (7.209, -2.429, -1.496), (7.116, -2.602, -1.496), (6.992, -2.754, -1.496), (6.841, -2.878, -1.496), (6.668, -2.97, -1.496), (6.48, -3.027, -1.496), (6.285, -3.046, -1.496), (6.09, -3.027, -1.496), (5.902, -2.97, -1.496), (5.729, -2.878, -1.496), (5.578, -2.754, -1.118), (5.454, -2.602, -1.118), (5.361, -2.429, -1.118), (5.304, -2.242, -1.118), (5.285, -2.046, -1.118), (7.285, -2.046, -1.118), (7.266, -2.242, -1.118), (7.209, -2.429, -1.118), (7.116, -2.602, -1.118), (6.992, -2.754, -1.118), (6.841, -2.878, -1.118), (6.668, -2.97, -1.118), (6.48, -3.027, -1.118), (6.285, -3.046, -1.118), (6.09, -3.027, -1.118), (5.902, -2.97, -1.118), (5.729, -2.878, -1.118), (3.95, 0.03439, -1.118), (3.858, -0.1385, -1.118), (3.801, -0.3261, -1.118), (3.781, -0.5212, -1.118), (3.801, -0.7163, -1.118), (3.858, -0.9039, -1.118), (3.95, -1.077, -1.118), (4.074, -1.228, -1.118), (4.226, -1.353, -1.118), (4.399, -1.445, -1.118), (4.586, -1.502, -1.118), (4.781, -1.521, -1.118), (4.781, 0.4788, -1.118), (4.586, 0.4596, -1.118), (4.399, 0.4027, -1.118), (4.226, 0.3103, -1.118), (4.074, 0.1859, -1.118), (3.95, 0.0344, -1.496), (3.858, -0.1385, -1.496), (3.801, -0.3261, -1.496), (3.781, -0.5212, -1.496), (3.801, -0.7163, -1.496), (3.858, -0.9039, -1.496), (3.95, -1.077, -1.496), (4.074, -1.228, -1.496), (4.226, -1.353, -1.496), (4.399, -1.445, -1.496), (4.586, -1.502, -1.496), (4.781, -1.521, -1.496), (4.781, 0.4788, -1.496), (4.586, 0.4596, -1.496), (4.399, 0.4027, -1.496), (4.226, 0.3103, -1.496), (4.074, 0.1859, -1.496), (4.226, 0.3103, -1.108), (4.074, 0.1859, -1.108), (4.399, 0.4027, -1.108), (4.586, 0.4596, -1.108), (4.781, 0.4788, -1.108), (4.781, -1.521, -1.108), (4.586, -1.502, -1.108), (4.399, -1.445, -1.108), (4.226, -1.353, -1.108), (4.074, -1.228, -1.108), (3.95, -1.077, -1.108), (3.858, -0.9039, -1.108), (3.801, -0.7163, -1.108), (3.781, -0.5212, -1.108), (3.801, -0.3261, -1.108), (3.858, -0.1385, -1.108), (3.95, 0.0344, -1.108), (5.578, -2.754, -1.108), (5.729, -2.878, -1.108), (5.902, -2.97, -1.108), (6.09, -3.027, -1.108), (6.285, -3.046, -1.108), (6.48, -3.027, -1.108), (6.668, -2.97, -1.108), (6.841, -2.878, -1.108), (6.992, -2.754, -1.108), (7.116, -2.602, -1.108), (7.209, -2.429, -1.108), (7.266, -2.242, -1.108), (7.285, -2.046, -1.108), (5.285, -2.046, -1.108), (5.304, -2.242, -1.108), (5.361, -2.429, -1.108), (5.454, -2.602, -1.108), (8.341, -1.376, -1.108), (8.492, -1.252, -1.108), (8.168, -1.469, -1.108), (7.98, -1.526, -1.108), (7.785, -1.545, -1.108), (7.785, 0.4552, -1.108), (7.98, 0.436, -1.108), (8.168, 0.3791, -1.108), (8.341, 0.2867, -1.108), (8.492, 0.1623, -1.108), (8.617, 0.0108, -1.108), (8.709, -0.1621, -1.108), (8.766, -0.3497, -1.108), (8.785, -0.5448, -1.108), (8.766, -0.7399, -1.108), (8.709, -0.9275, -1.108), (8.617, -1.1, -1.108), (6.983, 1.68, -1.108), (6.831, 1.804, -1.108), (6.658, 1.897, -1.108), (6.471, 1.954, -1.108), (6.276, 1.973, -1.108), (6.081, 1.954, -1.108), (5.893, 1.897, -1.108), (5.72, 1.804, -1.108), (5.569, 1.68, -1.108), (5.444, 1.528, -1.108), (5.352, 1.355, -1.108), (5.295, 1.168, -1.108), (5.276, 0.9728, -1.108), (7.276, 0.9728, -1.108), (7.257, 1.168, -1.108), (7.2, 1.355, -1.108), (7.107, 1.528, -1.108), (4.779, 0.9705, -1.113), (4.779, 0.4682, -1.113), (4.779, -1.543, -1.113), (4.779, -2.033, -1.113), (5.277, 0.9705, -1.113), (7.287, 0.9705, -1.113), (7.782, 0.9705, -1.113), (7.782, -2.033, -1.113), (7.782, -1.543, -1.113), (7.782, 0.4682, -1.113), (5.277, -2.033, -1.113), (7.287, -2.033, -1.113), (7.287, -2.033, -1.013), (5.277, -2.033, -1.013), (7.782, 0.4682, -1.013), (7.782, -1.543, -1.013), (7.782, -2.033, -1.013), (7.782, 0.9705, -1.013), (7.287, 0.9705, -1.013), (5.277, 0.9705, -1.013), (4.779, -2.033, -1.013), (4.779, -1.543, -1.013), (4.779, 0.4682, -1.013), (4.779, 0.9705, -1.013), (7.107, 1.528, -1.008), (7.2, 1.355, -1.008), (7.257, 1.168, -1.008), (7.276, 0.9728, -1.008), (5.276, 0.9728, -1.008), (5.295, 1.168, -1.008), (5.352, 1.355, -1.008), (5.444, 1.528, -1.008), (5.569, 1.68, -1.008), (5.72, 1.804, -1.008), (5.893, 1.897, -1.008), (6.081, 1.954, -1.008), (6.276, 1.973, -1.008), (6.471, 1.954, -1.008), (6.658, 1.897, -1.008), (6.831, 1.804, -1.008), (6.983, 1.68, -1.008), (8.617, -1.1, -1.008), (8.709, -0.9275, -1.008), (8.766, -0.7399, -1.008), (8.785, -0.5448, -1.008), (8.766, -0.3497, -1.008), (8.709, -0.1621, -1.008), (8.617, 0.0108, -1.008), (8.492, 0.1623, -1.008), (8.341, 0.2867, -1.008), (8.168, 0.3791, -1.008), (7.98, 0.436, -1.008), (7.785, 0.4552, -1.008), (7.785, -1.545, -1.008), (7.98, -1.526, -1.008), (8.168, -1.469, -1.008), (8.492, -1.252, -1.008), (8.341, -1.376, -1.008), (5.454, -2.602, -1.008), (5.361, -2.429, -1.008), (5.304, -2.242, -1.008), (5.285, -2.046, -1.008), (7.285, -2.046, -1.008), (7.266, -2.242, -1.008), (7.209, -2.429, -1.008), (7.116, -2.602, -1.008), (6.992, -2.754, -1.008), (6.841, -2.878, -1.008), (6.668, -2.97, -1.008), (6.48, -3.027, -1.008), (6.285, -3.046, -1.008), (6.09, -3.027, -1.008), (5.902, -2.97, -1.008), (5.729, -2.878, -1.008), (5.578, -2.754, -1.008), (3.95, 0.0344, -1.008), (3.858, -0.1385, -1.008), (3.801, -0.3261, -1.008), (3.781, -0.5212, -1.008), (3.801, -0.7163, -1.008), (3.858, -0.9039, -1.008), (3.95, -1.077, -1.008), (4.074, -1.228, -1.008), (4.226, -1.353, -1.008), (4.399, -1.445, -1.008), (4.586, -1.502, -1.008), (4.781, -1.521, -1.008), (4.781, 0.4788, -1.008), (4.586, 0.4596, -1.008), (4.399, 0.4027, -1.008), (4.074, 0.1859, -1.008), (4.226, 0.3103, -1.008), (5.276, 0.9728, -1.018), (5.277, 0.9705, -1.019), (4.779, 0.4682, -1.019), (4.779, 0.9705, -1.019)], [(46, 320)], [(0, 13, 16, 6), (7, 17, 12, 1), (1, 12, 18, 4), (5, 19, 14, 2), (2, 14, 20, 10), (11, 21, 15, 3), (13, 0, 8, 22), (23, 9, 3, 15), (24, 41, 42, 25), (25, 42, 43, 26), (26, 43, 44, 27), (27, 44, 45, 28), (29, 46, 47, 30), (30, 47, 48, 31), (31, 48, 49, 32), (32, 49, 50, 33), (33, 50, 51, 34), (34, 51, 52, 35), (35, 52, 53, 36), (36, 53, 54, 37), (37, 54, 55, 38), (38, 55, 56, 39), (39, 56, 57, 40), (40, 57, 41, 24), (75, 58, 74, 91), (76, 59, 58, 75), (77, 60, 59, 76), (78, 61, 60, 77), (79, 62, 61, 78), (80, 63, 62, 79), (81, 64, 63, 80), (82, 65, 64, 81), (83, 66, 65, 82), (84, 67, 66, 83), (85, 68, 67, 84), (86, 69, 68, 85), (88, 71, 70, 87), (89, 72, 71, 88), (90, 73, 72, 89), (91, 74, 73, 90), (92, 109, 110, 93), (93, 110, 111, 94), (94, 111, 112, 95), (95, 112, 113, 96), (97, 114, 115, 98), (98, 115, 116, 99), (99, 116, 117, 100), (100, 117, 118, 101), (101, 118, 119, 102), (102, 119, 120, 103), (103, 120, 121, 104), (104, 121, 122, 105), (105, 122, 123, 106), (106, 123, 124, 107), (107, 124, 125, 108), (108, 125, 109, 92), (143, 126, 142, 159), (144, 127, 126, 143), (145, 128, 127, 144), (146, 129, 128, 145), (147, 130, 129, 146), (148, 131, 130, 147), (149, 132, 131, 148), (150, 133, 132, 149), (151, 134, 133, 150), (152, 135, 134, 151), (153, 136, 135, 152), (154, 137, 136, 153), (156, 139, 138, 155), (157, 140, 139, 156), (158, 141, 140, 157), (159, 142, 141, 158), (159, 158, 160, 161), (158, 157, 162, 160), (157, 156, 163, 162), (156, 155, 164, 163), (154, 153, 166, 165), (153, 152, 167, 166), (152, 151, 168, 167), (151, 150, 169, 168), (150, 149, 170, 169), (149, 148, 171, 170), (148, 147, 172, 171), (147, 146, 173, 172), (146, 145, 174, 173), (145, 144, 175, 174), (144, 143, 176, 175), (143, 159, 161, 176), (108, 92, 177, 178), (107, 108, 178, 179), (106, 107, 179, 180), (105, 106, 180, 181), (104, 105, 181, 182), (103, 104, 182, 183), (102, 103, 183, 184), (101, 102, 184, 185), (100, 101, 185, 186), (99, 100, 186, 187), (98, 99, 187, 188), (97, 98, 188, 189), (95, 96, 190, 191), (94, 95, 191, 192), (93, 94, 192, 193), (92, 93, 193, 177), (91, 90, 194, 195), (90, 89, 196, 194), (89, 88, 197, 196), (88, 87, 198, 197), (86, 85, 200, 199), (85, 84, 201, 200), (84, 83, 202, 201), (83, 82, 203, 202), (82, 81, 204, 203), (81, 80, 205, 204), (80, 79, 206, 205), (79, 78, 207, 206), (78, 77, 208, 207), (77, 76, 209, 208), (76, 75, 210, 209), (75, 91, 195, 210), (40, 24, 211, 212), (39, 40, 212, 213), (38, 39, 213, 214), (37, 38, 214, 215), (36, 37, 215, 216), (35, 36, 216, 217), (34, 35, 217, 218), (33, 34, 218, 219), (32, 33, 219, 220), (31, 32, 220, 221), (30, 31, 221, 222), (29, 30, 222, 223), (27, 28, 224, 225), (26, 27, 225, 226), (25, 26, 226, 227), (24, 25, 227, 211), (11, 3, 228, 229), (2, 10, 230, 231), (3, 9, 232, 228), (8, 0, 234, 233), (7, 1, 235, 236), (0, 6, 237, 234), (5, 2, 231, 238), (1, 4, 239, 235), (235, 239, 240, 244), (238, 231, 248, 241), (234, 237, 242, 245), (236, 235, 244, 243), (233, 234, 245, 246), (228, 232, 247, 251), (231, 230, 249, 248), (229, 228, 251, 250), (211, 227, 252, 268), (227, 226, 253, 252), (226, 225, 254, 253), (225, 224, 255, 254), (223, 222, 257, 256), (222, 221, 258, 257), (221, 220, 259, 258), (220, 219, 260, 259), (219, 218, 261, 260), (218, 217, 262, 261), (217, 216, 263, 262), (216, 215, 264, 263), (215, 214, 265, 264), (214, 213, 266, 265), (213, 212, 267, 266), (212, 211, 268, 267), (210, 195, 284, 269), (209, 210, 269, 270), (208, 209, 270, 271), (207, 208, 271, 272), (206, 207, 272, 273), (205, 206, 273, 274), (204, 205, 274, 275), (203, 204, 275, 276), (202, 203, 276, 277), (201, 202, 277, 278), (200, 201, 278, 279), (199, 200, 279, 280), (197, 198, 281, 282), (196, 197, 282, 283), (194, 196, 283, 285), (195, 194, 285, 284), (177, 193, 286, 302), (193, 192, 287, 286), (192, 191, 288, 287), (191, 190, 289, 288), (189, 188, 291, 290), (188, 187, 292, 291), (187, 186, 293, 292), (186, 185, 294, 293), (185, 184, 295, 294), (184, 183, 296, 295), (183, 182, 297, 296), (182, 181, 298, 297), (181, 180, 299, 298), (180, 179, 300, 299), (179, 178, 301, 300), (178, 177, 302, 301), (176, 161, 318, 303), (175, 176, 303, 304), (174, 175, 304, 305), (173, 174, 305, 306), (172, 173, 306, 307), (171, 172, 307, 308), (170, 171, 308, 309), (169, 170, 309, 310), (168, 169, 310, 311), (167, 168, 311, 312), (166, 167, 312, 313), (165, 166, 313, 314), (163, 164, 315, 316), (162, 163, 316, 317), (160, 162, 317, 319), (161, 160, 319, 318), (15, 23, 321, 323), (15, 21, 322, 323), (20, 136, 139, 229), (135, 166, 139, 140), (134, 135, 162, 141), (133, 168, 141, 142), (133, 142, 176, 170), (126, 127, 131, 132), (127, 171, 172, 174), (128, 130, 173), (13, 228, 231, 235), (112, 115, 114, 113), (112, 192, 116, 115), (110, 117, 116, 111), (109, 118, 186, 110), (118, 177, 125, 119), (119, 125, 124, 120), (120, 124, 123, 121), (104, 121, 180), (68, 71, 236, 237), (67, 68, 197, 72), (66, 73, 196, 201), (65, 66, 194, 195), (58, 204, 203, 74), (64, 205, 209, 210), (60, 206, 63, 209), (61, 62, 208), (22, 44, 47, 232), (43, 48, 47, 225), (42, 49, 221, 43), (41, 50, 49, 227), (41, 57, 51, 219), (52, 56, 212, 218), (53, 217, 56, 55), (214, 215, 216)])
me_cube_015.polygons.foreach_set('material_index', [0, 0, 0, 0, 0, 0, 0, 0, 0, 0, 0, 0, 0, 0, 0, 0, 0, 0, 0, 0, 0, 0, 0, 0, 0, 0, 0, 0, 0, 0, 0, 0, 0, 0, 0, 0, 0, 0, 0, 0, 0, 0, 0, 0, 0, 0, 0, 0, 0, 0, 0, 0, 0, 0, 0, 0, 0, 0, 0, 0, 0, 0, 0, 0, 0, 0, 0, 0, 0, 0, 0, 0, 0, 0, 0, 0, 0, 0, 0, 0, 0, 0, 0, 0, 0, 0, 0, 0, 0, 0, 0, 0, 0, 0, 0, 0, 0, 0, 0, 0, 0, 0, 0, 0, 0, 0, 0, 0, 0, 0, 0, 0, 0, 0, 0, 0, 0, 0, 0, 0, 0, 0, 0, 0, 0, 0, 0, 0, 0, 0, 0, 0, 0, 0, 0, 0, 0, 0, 0, 0, 0, 0, 0, 0, 0, 0, 0, 0, 0, 0, 0, 0, 0, 0, 0, 0, 0, 0, 0, 0, 0, 0, 0, 0, 0, 0, 0, 0, 0, 0, 0, 0, 0, 0, 0, 0, 0, 0, 0, 0, 0, 0, 0, 0, 0, 0, 0, 0, 0, 0, 0, 0, 0, 0, 0, 0, 0, 0, 0, 0, 0, 0, 0, 0, 0, 0, 0, 0, 0, 0, 0, 0, 0, 0, 0, 0, 0, 0, 2, 2, 2, 2, 2, 2, 2, 2, 2, 2, 2, 2, 2, 2, 2, 2, 2, 2, 2, 2, 2, 2, 2, 2, 2, 2, 2, 2, 2, 2, 2, 2, 2])
me_cube_015.materials.append(mat_material)
me_cube_015.materials.append(mat_material_001)
me_cube_015.materials.append(mat_material_003)
me_cube_015.use_remesh_preserve_volume = False
me_cube_015.use_remesh_preserve_attributes = False
me_cube_015.use_mirror_vertex_groups = False
me_cube_015.update()
me_sphere = bpy.data.meshes.new('Sphere')
me_sphere.from_pydata([(-1.333e-06, 1.25e-06, 31.62), (-22.88, 16.62, 14.14), (8.74, 26.9, 14.14), (28.28, 4.856e-07, 14.14), (-8.74, 26.9, -14.14), (22.88, 16.62, -14.14), (-28.28, -7.508e-07, -14.14), (1.432e-06, -1.515e-06, -31.62), (-13.45, 9.772, 26.9), (5.137, 15.81, 26.9), (-8.313, 25.58, 16.63), (-26.9, 5.941e-07, 16.63), (16.63, 1.043e-06, 26.9), (21.76, 15.81, 16.63), (-30.08, 9.772, -1.941e-06), (-18.59, 25.58, -2.13e-06), (4.973e-08, 31.62, -1.581e-06), (18.59, 25.58, -5.047e-07), (30.08, 9.772, 6.886e-07), (-21.76, 15.81, -16.63), (8.313, 25.58, -16.63), (26.9, -8.593e-07, -16.63), (-16.63, -1.308e-06, -26.9), (-5.137, 15.81, -26.9), (13.45, 9.772, -26.9), (-24.33, 17.68, -2.035e-06), (-20.73, 21.1, 7.071), (-21.46, 21.63, -2.082e-06), (-19.66, 23.34, 3.536), (-22.53, 19.39, 3.536), (-22.9, 19.65, -2.059e-06), (-20.02, 23.61, -2.106e-06), (-20.2, 22.22, 5.303), (-19.12, 24.46, 1.768), (-21.63, 20.25, 5.303), (-23.43, 18.53, 1.768), (-20.56, 22.49, 1.768), (-21.1, 21.37, 3.536), (-22.0, 20.51, 1.768), (-22.18, 20.64, -2.071e-06), (-20.74, 22.62, -2.094e-06), (-19.93, 22.78, 4.419), (-19.39, 23.9, 2.652), (-22.08, 19.82, 4.419), (-22.98, 18.96, 2.652), (-21.01, 22.06, 0.8839), (-20.11, 22.92, 2.652), (-21.82, 20.38, 3.536), (-20.38, 22.36, 3.536), (-21.73, 21.07, 0.8839), (-22.26, 19.95, 2.652), (-20.29, 23.05, 0.8839), (-19.57, 24.04, 0.8839), (-19.84, 23.48, 1.768), (-20.83, 21.93, 2.652), (-21.55, 20.94, 2.652), (-21.28, 21.5, 1.768), (-23.16, 19.09, 0.8839), (-22.45, 20.08, 0.8839), (-22.71, 19.52, 1.768), (-21.37, 20.81, 4.419), (-20.65, 21.8, 4.419), (-20.92, 21.24, 5.303), (-6.725, 4.886, 29.26), (-18.17, 13.2, 20.52), (2.569, 7.906, 29.26), (6.939, 21.36, 20.52), (0.2137, 26.24, 15.38), (-15.6, 21.1, 15.38), (-24.89, 8.312, 15.38), (-29.18, 4.886, -7.071), (-26.48, 13.2, 7.071), (-13.66, 26.24, -7.071), (4.37, 29.26, 7.071), (-4.37, 29.26, -7.071), (13.66, 26.24, 7.071), (20.73, 21.1, -7.071), (-25.02, 7.906, -15.38), (-15.25, 21.36, -15.38), (-0.2137, 26.24, -15.38), (15.6, 21.1, -15.38), (-22.45, -1.03e-06, -20.52), (-8.313, -1.412e-06, -29.26), (-6.939, 21.36, -20.52), (-2.569, 7.906, -29.26), (18.17, 13.2, -20.52), (6.725, 4.886, -29.26), (-10.88, 17.68, 21.76), (-4.156, 12.79, 26.9), (-1.588, 20.7, 21.76), (-20.17, 4.886, 21.76), (-28.49, 4.886, 8.313), (-4.156, 28.6, 8.313), (-13.45, 25.58, 8.313), (-9.294, 28.6, -1.855e-06), (-25.92, 12.79, -8.313), (-20.17, 20.7, -8.313), (4.156, 28.6, -8.313), (9.294, 28.6, -1.043e-06), (13.45, 25.58, -8.313), (-13.45, 15.81, -21.76), (-19.19, 7.906, -21.76), (-10.88, 7.906, -26.9), (10.88, 17.68, -21.76), (1.588, 20.7, -21.76), (4.156, 12.79, -26.9), (-19.08, 24.81, 0.4419)], [], [(9, 13, 12), (3, 12, 13), (18, 3, 13), (13, 17, 18), (21, 18, 5), (30, 25, 19), (26, 32, 10), (25, 35, 1), (34, 26, 1), (31, 40, 19), (40, 27, 19), (27, 39, 19), (39, 30, 19), (32, 41, 10), (41, 28, 10), (28, 42, 10), (42, 33, 10), (51, 36, 45), (45, 40, 51), (31, 51, 40), (40, 45, 27), (51, 31, 52), (52, 53, 51), (36, 51, 53), (53, 52, 33), (42, 28, 46), (46, 53, 42), (33, 42, 53), (53, 46, 36), (54, 36, 46), (46, 48, 54), (37, 54, 48), (48, 46, 28), (54, 37, 55), (55, 56, 54), (36, 54, 56), (56, 55, 38), (49, 27, 45), (45, 56, 49), (38, 49, 56), (56, 45, 36), (50, 38, 55), (55, 47, 50), (29, 50, 47), (47, 55, 37), (30, 57, 25), (57, 35, 25), (57, 30, 58), (58, 59, 57), (35, 57, 59), (59, 58, 38), (50, 29, 44), (44, 59, 50), (38, 50, 59), (59, 44, 35), (49, 38, 58), (58, 39, 49), (27, 49, 39), (39, 58, 30), (60, 34, 43), (43, 47, 60), (37, 60, 47), (47, 43, 29), (60, 37, 61), (61, 62, 60), (34, 60, 62), (62, 61, 32), (34, 62, 26), (62, 32, 26), (41, 32, 61), (61, 48, 41), (28, 41, 48), (48, 61, 37), (35, 44, 1), (44, 29, 1), (29, 43, 1), (43, 34, 1), (68, 10, 87), (87, 64, 68), (1, 68, 64), (64, 87, 8), (88, 8, 87), (87, 89, 88), (9, 88, 89), (89, 87, 10), (67, 2, 66), (66, 89, 67), (10, 67, 89), (89, 66, 9), (88, 9, 65), (65, 63, 88), (8, 88, 63), (65, 0, 63), (90, 11, 69), (69, 64, 90), (8, 90, 64), (64, 69, 1), (9, 66, 13), (66, 2, 13), (0, 65, 12), (65, 9, 12), (91, 14, 71), (71, 69, 91), (11, 91, 69), (69, 71, 1), (92, 16, 73), (73, 67, 92), (10, 92, 67), (67, 73, 2), (92, 10, 93), (93, 94, 92), (16, 92, 94), (94, 93, 15), (72, 4, 74), (74, 94, 72), (15, 72, 94), (94, 74, 16), (17, 76, 18), (76, 5, 18), (2, 75, 13), (75, 17, 13), (77, 19, 95), (95, 70, 77), (6, 77, 70), (70, 95, 14), (78, 4, 72), (72, 96, 78), (19, 78, 96), (96, 72, 15), (79, 20, 97), (97, 74, 79), (4, 79, 74), (74, 97, 16), (98, 16, 97), (97, 99, 98), (17, 98, 99), (99, 97, 20), (80, 5, 76), (76, 99, 80), (20, 80, 99), (99, 76, 17), (98, 17, 75), (75, 73, 98), (16, 98, 73), (73, 75, 2), (100, 23, 83), (83, 78, 100), (19, 100, 78), (78, 83, 4), (100, 19, 101), (101, 102, 100), (23, 100, 102), (102, 101, 22), (82, 7, 84), (84, 102, 82), (22, 82, 102), (102, 84, 23), (81, 22, 101), (101, 77, 81), (6, 81, 77), (77, 101, 19), (103, 24, 85), (85, 80, 103), (20, 103, 80), (80, 85, 5), (103, 20, 104), (104, 105, 103), (24, 103, 105), (105, 104, 23), (84, 7, 86), (86, 105, 84), (23, 84, 105), (105, 86, 24), (83, 23, 104), (104, 79, 83), (4, 83, 79), (79, 104, 20), (5, 85, 21), (85, 24, 21), (14, 95, 25), (95, 19, 25), (1, 71, 25), (71, 14, 25), (10, 68, 26), (68, 1, 26), (19, 96, 31), (96, 15, 31), (15, 93, 33), (93, 10, 33), (52, 106, 33), (106, 15, 33), (15, 106, 31), (106, 52, 31)])
me_sphere.use_remesh_preserve_volume = False
me_sphere.use_remesh_preserve_attributes = False
me_sphere.use_mirror_vertex_groups = False
me_sphere.update()
me_sphere_002 = bpy.data.meshes.new('Sphere.002')
me_sphere_002.from_pydata([(-1.333e-06, 1.25e-06, 31.62), (-22.88, 16.62, 14.14), (8.74, 26.9, 14.14), (28.28, 4.856e-07, 14.14), (-8.74, 26.9, -14.14), (22.88, 16.62, -14.14), (-28.28, -7.508e-07, -14.14), (1.432e-06, -1.515e-06, -31.62), (-13.45, 9.772, 26.9), (5.137, 15.81, 26.9), (-8.313, 25.58, 16.63), (-26.9, 5.941e-07, 16.63), (16.63, 1.043e-06, 26.9), (21.76, 15.81, 16.63), (-30.08, 9.772, -1.941e-06), (-18.59, 25.58, -2.13e-06), (4.973e-08, 31.62, -1.581e-06), (18.59, 25.58, -5.047e-07), (30.08, 9.772, 6.886e-07), (-21.76, 15.81, -16.63), (8.313, 25.58, -16.63), (26.9, -8.593e-07, -16.63), (-16.63, -1.308e-06, -26.9), (-5.137, 15.81, -26.9), (13.45, 9.772, -26.9), (-24.33, 17.68, -2.035e-06), (-20.73, 21.1, 7.071), (-21.46, 21.63, -2.082e-06), (-19.66, 23.34, 3.536), (-22.53, 19.39, 3.536), (-22.9, 19.65, -2.059e-06), (-20.02, 23.61, -2.106e-06), (-20.2, 22.22, 5.303), (-19.12, 24.46, 1.768), (-21.63, 20.25, 5.303), (-23.43, 18.53, 1.768), (-20.56, 22.49, 1.768), (-21.1, 21.37, 3.536), (-22.0, 20.51, 1.768), (-22.18, 20.64, -2.071e-06), (-20.74, 22.62, -2.094e-06), (-19.93, 22.78, 4.419), (-19.39, 23.9, 2.652), (-22.08, 19.82, 4.419), (-22.98, 18.96, 2.652), (-21.01, 22.06, 0.8839), (-20.11, 22.92, 2.652), (-21.82, 20.38, 3.536), (-20.38, 22.36, 3.536), (-21.73, 21.07, 0.8839), (-22.26, 19.95, 2.652), (-20.29, 23.05, 0.8839), (-19.57, 24.04, 0.8839), (-19.84, 23.48, 1.768), (-20.83, 21.93, 2.652), (-21.55, 20.94, 2.652), (-21.28, 21.5, 1.768), (-23.16, 19.09, 0.8839), (-22.45, 20.08, 0.8839), (-22.71, 19.52, 1.768), (-21.37, 20.81, 4.419), (-20.65, 21.8, 4.419), (-20.92, 21.24, 5.303), (-6.725, 4.886, 29.26), (-18.17, 13.2, 20.52), (2.569, 7.906, 29.26), (6.939, 21.36, 20.52), (0.2137, 26.24, 15.38), (-15.6, 21.1, 15.38), (-24.89, 8.312, 15.38), (-29.18, 4.886, -7.071), (-26.48, 13.2, 7.071), (-13.66, 26.24, -7.071), (4.37, 29.26, 7.071), (-4.37, 29.26, -7.071), (13.66, 26.24, 7.071), (20.73, 21.1, -7.071), (-25.02, 7.906, -15.38), (-15.25, 21.36, -15.38), (-0.2137, 26.24, -15.38), (15.6, 21.1, -15.38), (-22.45, -1.03e-06, -20.52), (-8.313, -1.412e-06, -29.26), (-6.939, 21.36, -20.52), (-2.569, 7.906, -29.26), (18.17, 13.2, -20.52), (6.725, 4.886, -29.26), (-10.88, 17.68, 21.76), (-4.156, 12.79, 26.9), (-1.588, 20.7, 21.76), (-20.17, 4.886, 21.76), (-28.49, 4.886, 8.313), (-4.156, 28.6, 8.313), (-13.45, 25.58, 8.313), (-9.294, 28.6, -1.855e-06), (-25.92, 12.79, -8.313), (-20.17, 20.7, -8.313), (4.156, 28.6, -8.313), (9.294, 28.6, -1.043e-06), (13.45, 25.58, -8.313), (-13.45, 15.81, -21.76), (-19.19, 7.906, -21.76), (-10.88, 7.906, -26.9), (10.88, 17.68, -21.76), (1.588, 20.7, -21.76), (4.156, 12.79, -26.9), (-19.08, 24.81, 0.4419)], [], [(9, 13, 12), (3, 12, 13), (18, 3, 13), (13, 17, 18), (21, 18, 5), (30, 25, 19), (26, 32, 10), (25, 35, 1), (34, 26, 1), (31, 40, 19), (40, 27, 19), (27, 39, 19), (39, 30, 19), (32, 41, 10), (41, 28, 10), (28, 42, 10), (42, 33, 10), (51, 36, 45), (45, 40, 51), (31, 51, 40), (40, 45, 27), (51, 31, 52), (52, 53, 51), (36, 51, 53), (53, 52, 33), (42, 28, 46), (46, 53, 42), (33, 42, 53), (53, 46, 36), (54, 36, 46), (46, 48, 54), (37, 54, 48), (48, 46, 28), (54, 37, 55), (55, 56, 54), (36, 54, 56), (56, 55, 38), (49, 27, 45), (45, 56, 49), (38, 49, 56), (56, 45, 36), (50, 38, 55), (55, 47, 50), (29, 50, 47), (47, 55, 37), (30, 57, 25), (57, 35, 25), (57, 30, 58), (58, 59, 57), (35, 57, 59), (59, 58, 38), (50, 29, 44), (44, 59, 50), (38, 50, 59), (59, 44, 35), (49, 38, 58), (58, 39, 49), (27, 49, 39), (39, 58, 30), (60, 34, 43), (43, 47, 60), (37, 60, 47), (47, 43, 29), (60, 37, 61), (61, 62, 60), (34, 60, 62), (62, 61, 32), (34, 62, 26), (62, 32, 26), (41, 32, 61), (61, 48, 41), (28, 41, 48), (48, 61, 37), (35, 44, 1), (44, 29, 1), (29, 43, 1), (43, 34, 1), (68, 10, 87), (87, 64, 68), (1, 68, 64), (64, 87, 8), (88, 8, 87), (87, 89, 88), (9, 88, 89), (89, 87, 10), (67, 2, 66), (66, 89, 67), (10, 67, 89), (89, 66, 9), (88, 9, 65), (65, 63, 88), (8, 88, 63), (65, 0, 63), (90, 11, 69), (69, 64, 90), (8, 90, 64), (64, 69, 1), (9, 66, 13), (66, 2, 13), (0, 65, 12), (65, 9, 12), (91, 14, 71), (71, 69, 91), (11, 91, 69), (69, 71, 1), (92, 16, 73), (73, 67, 92), (10, 92, 67), (67, 73, 2), (92, 10, 93), (93, 94, 92), (16, 92, 94), (94, 93, 15), (72, 4, 74), (74, 94, 72), (15, 72, 94), (94, 74, 16), (17, 76, 18), (76, 5, 18), (2, 75, 13), (75, 17, 13), (77, 19, 95), (95, 70, 77), (6, 77, 70), (70, 95, 14), (78, 4, 72), (72, 96, 78), (19, 78, 96), (96, 72, 15), (79, 20, 97), (97, 74, 79), (4, 79, 74), (74, 97, 16), (98, 16, 97), (97, 99, 98), (17, 98, 99), (99, 97, 20), (80, 5, 76), (76, 99, 80), (20, 80, 99), (99, 76, 17), (98, 17, 75), (75, 73, 98), (16, 98, 73), (73, 75, 2), (100, 23, 83), (83, 78, 100), (19, 100, 78), (78, 83, 4), (100, 19, 101), (101, 102, 100), (23, 100, 102), (102, 101, 22), (82, 7, 84), (84, 102, 82), (22, 82, 102), (102, 84, 23), (81, 22, 101), (101, 77, 81), (6, 81, 77), (77, 101, 19), (103, 24, 85), (85, 80, 103), (20, 103, 80), (80, 85, 5), (103, 20, 104), (104, 105, 103), (24, 103, 105), (105, 104, 23), (84, 7, 86), (86, 105, 84), (23, 84, 105), (105, 86, 24), (83, 23, 104), (104, 79, 83), (4, 83, 79), (79, 104, 20), (5, 85, 21), (85, 24, 21), (14, 95, 25), (95, 19, 25), (1, 71, 25), (71, 14, 25), (10, 68, 26), (68, 1, 26), (19, 96, 31), (96, 15, 31), (15, 93, 33), (93, 10, 33), (52, 106, 33), (106, 15, 33), (15, 106, 31), (106, 52, 31)])
me_sphere_002.use_remesh_preserve_volume = False
me_sphere_002.use_remesh_preserve_attributes = False
me_sphere_002.use_mirror_vertex_groups = False
me_sphere_002.update()

# ---- objects
ob_plane = bpy.data.objects.new('Plane', me_plane)
ob_cylinder_002 = bpy.data.objects.new('Cylinder.002', me_cylinder_001)
ob_cube_008 = bpy.data.objects.new('Cube.008', me_cube_002)
ob_cube_012 = bpy.data.objects.new('Cube.012', me_cube_015)
ob_camera = bpy.data.objects.new('Camera', cam_camera_001)
ob_sphere = bpy.data.objects.new('Sphere', me_sphere)
ob_lamp_001 = bpy.data.objects.new('Lamp.001', light_lamp)
ob_sphere_001 = bpy.data.objects.new('Sphere.001', me_sphere_002)

# ---- transforms, parenting, visibility, modifiers, constraints
ob_plane.location = (0.0002427, -0.0001265, 0.0001214)
ob_plane.rotation_euler = (0.0, -0.0, 1.571)
ob_plane.lock_rotations_4d = False
ob_plane.empty_display_type = 'ARROWS'
ob_plane.color = (0.0, 0.0, 0.0, 1.0)
ob_plane.lineart.crease_threshold = 0.0
ob_cylinder_002.location = (-0.1, 0.09761, -8.266)
ob_cylinder_002.scale = (1.051, 1.051, 0.7903)
ob_cylinder_002.lock_rotations_4d = False
ob_cylinder_002.empty_display_type = 'ARROWS'
ob_cylinder_002.color = (0.0, 0.0, 0.0, 1.0)
ob_cylinder_002.lineart.crease_threshold = 0.0
ob_cube_008.location = (-8.006, 0.6819, 1.978)
ob_cube_008.scale = (1.26, 1.26, 1.26)
ob_cube_008.lock_rotations_4d = False
ob_cube_008.empty_display_type = 'ARROWS'
ob_cube_008.lineart.crease_threshold = 0.0
ob_cube_012.location = (-3.286, 0.3579, 1.2)
ob_cube_012.scale = (0.5093, 0.5093, 0.5093)
ob_cube_012.lock_rotations_4d = False
ob_cube_012.empty_display_type = 'ARROWS'
ob_cube_012.lineart.crease_threshold = 0.0
ob_camera.location = (10.0, -10.0, 11.6)
ob_camera.rotation_euler = (1.047, 0.0, 0.7854)
ob_camera.lock_rotations_4d = False
ob_camera.empty_display_type = 'ARROWS'
ob_camera.color = (0.0, 0.0, 0.0, 1.0)
ob_camera.lineart.crease_threshold = 0.0
ob_sphere.location = (-0.02993, 0.1261, 0.07312)
ob_sphere.rotation_euler = (1.571, -0.0, 1.571)
ob_sphere.lock_rotations_4d = False
ob_sphere.empty_display_type = 'ARROWS'
ob_sphere.color = (0.0, 0.0, 0.0, 1.0)
ob_sphere.show_instancer_for_render = False
ob_sphere.instance_type = 'VERTS'
ob_sphere.use_instance_vertices_rotation = True
ob_sphere.lineart.crease_threshold = 0.0
ob_lamp_001.parent = ob_sphere
ob_lamp_001.matrix_parent_inverse = Matrix(((-4.371e-08, 1.0, -2.118e-22, -0.1261), (4.371e-08, 1.911e-15, 1.0, -0.07312), (1.0, 4.371e-08, -4.371e-08, 0.02993), (0.0, 0.0, 0.0, 1.0)))
ob_lamp_001.location = (-0.02993, 0.1261, 0.07312)
ob_lamp_001.rotation_euler = (1.571, -0.0, 1.571)
ob_lamp_001.lock_rotations_4d = False
ob_lamp_001.empty_display_type = 'ARROWS'
ob_lamp_001.color = (0.0, 0.0, 0.0, 1.0)
ob_lamp_001.lineart.crease_threshold = 0.0
ob_sphere_001.location = (-0.02993, 0.1261, 0.07312)
ob_sphere_001.rotation_euler = (1.571, -0.0, 1.571)
ob_sphere_001.lock_rotations_4d = False
ob_sphere_001.empty_display_type = 'ARROWS'
ob_sphere_001.color = (0.0, 0.0, 0.0, 1.0)
ob_sphere_001.show_instancer_for_render = False
ob_sphere_001.instance_type = 'VERTS'
ob_sphere_001.use_instance_vertices_rotation = True
ob_sphere_001.lineart.crease_threshold = 0.0

# ---- collection membership
col_collection_1.objects.link(ob_plane)
col_collection_1.objects.link(ob_cylinder_002)
col_collection_1.objects.link(ob_cube_008)
col_collection_1.objects.link(ob_cube_012)
col_collection_2.objects.link(ob_camera)
col_collection_3.objects.link(ob_sphere)
col_collection_3.objects.link(ob_lamp_001)
col_collection_3.objects.link(ob_sphere_001)

# ---- scene / render settings (as saved in the file)
scene.camera = ob_camera
scene.frame_start = 1; scene.frame_end = 250; scene.frame_set(11)
scene.render.engine = 'BLENDER_EEVEE_NEXT'
scene.render.image_settings.color_mode = 'RGB'
scene.render.image_settings.compression = 90
scene.render.resolution_x = 128
scene.render.resolution_y = 128
scene.render.pixel_aspect_x = 100.0
scene.render.pixel_aspect_y = 100.0
scene.render.fps = 25
scene.render.dither_intensity = 0.0
scene.render.use_compositing = False
scene.render.use_sequencer = False
scene.render.bake_margin = 2
scene.render.bake_bias = 0.0
scene.render.use_stamp_time = False
scene.render.use_stamp_date = False
scene.render.use_stamp_frame = False
scene.render.use_stamp_camera = False
scene.render.use_stamp_scene = False
scene.render.use_stamp_filename = False
scene.render.use_stamp_render_time = False
scene.render.stamp_font_size = 0
scene.cycles.use_denoising = False
scene.cycles.samples = 10
scene.cycles.sampling_pattern = 'TABULATED_SOBOL'
scene.cycles.light_sampling_threshold = 0.0
scene.cycles.use_adaptive_sampling = False
scene.cycles.use_light_tree = False
scene.cycles.blur_glossy = 0.0
scene.cycles.volume_bounces = 1
scene.cycles.pixel_filter_type = 'GAUSSIAN'
scene.cycles.sample_clamp_indirect = 0.0
scene.view_settings.view_transform = 'Raw'
bpy.context.view_layer.update()
